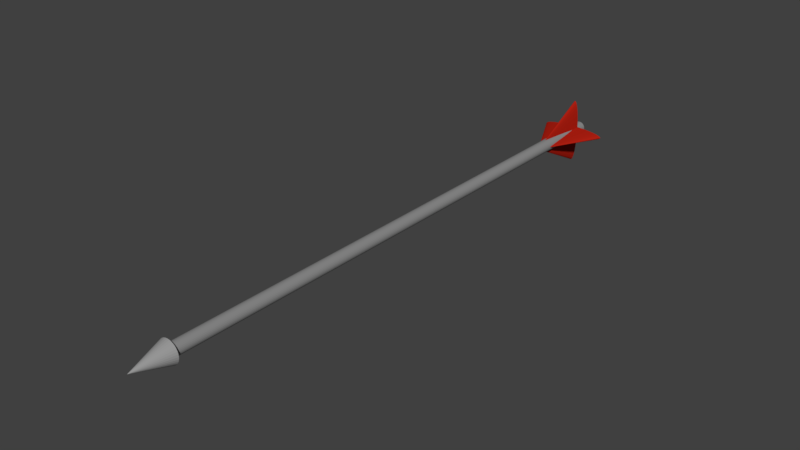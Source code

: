 # Source: Arrow.blend  (saved by Blender 2.77.0; exported with 4.5.12 LTS)
import bpy
from mathutils import Matrix  # noqa: F401  (used for matrix-valued properties, if any)

bpy.ops.wm.read_factory_settings(use_empty=True)
scene = bpy.context.scene
scene.name = 'Scene'

# ---- collections
col_collection_1 = bpy.data.collections.new('Collection 1'); scene.collection.children.link(col_collection_1)

# ---- materials (node trees are filled in below, after node groups)
mat_material_001 = bpy.data.materials.new('Material.001')
mat_material_001.alpha_threshold = 0.0
mat_material_001.use_transparent_shadow = False
mat_material_001.diffuse_color = (0.2598, 0.2598, 0.2598, 1.0)
mat_material_001.roughness = 0.5
mat_redfeather = bpy.data.materials.new('RedFeather')
mat_redfeather.alpha_threshold = 0.0
mat_redfeather.use_transparent_shadow = False
mat_redfeather.diffuse_color = (0.4385, 0.01426, 0.006152, 1.0)
mat_redfeather.roughness = 0.5
mat_material = bpy.data.materials.new('Material')
mat_material.alpha_threshold = 0.0
mat_material.use_transparent_shadow = False
mat_material.diffuse_color = (0.3185, 0.3185, 0.3185, 1.0)
mat_material.roughness = 0.5

# ---- material node trees

# ---- world
world_world = bpy.data.worlds.new('World'); scene.world = world_world
world_world.color = (0.05088, 0.05088, 0.05088)
world_world.use_sun_shadow = False
world_world.sun_shadow_jitter_overblur = 0.0
world_world.cycles.sampling_method = 'MANUAL'

# ---- meshes
me_cylinder = bpy.data.meshes.new('Cylinder')
me_cylinder.from_pydata([(0.0, 2.556, 0.05662), (0.0, -2.556, 0.05662), (0.01105, 2.556, 0.05554), (0.01105, -2.556, 0.05554), (0.02167, 2.556, 0.05231), (0.02167, -2.556, 0.05231), (0.03146, 2.556, 0.04708), (0.03146, -2.556, 0.04708), (0.04004, 2.556, 0.04004), (0.04004, -2.556, 0.04004), (0.04708, 2.556, 0.03146), (0.04708, -2.556, 0.03146), (0.05231, 2.556, 0.02167), (0.05231, -2.556, 0.02167), (0.05554, 2.556, 0.01105), (0.05554, -2.556, 0.01105), (0.05662, 2.556, 1.16e-07), (0.05662, -2.556, -1.075e-07), (0.05554, 2.556, -0.01105), (0.05554, -2.556, -0.01105), (0.05231, 2.556, -0.02167), (0.05231, -2.556, -0.02167), (0.04708, 2.556, -0.03146), (0.04708, -2.556, -0.03146), (0.04004, 2.556, -0.04004), (0.04004, -2.556, -0.04004), (0.03146, 2.556, -0.04708), (0.03146, -2.556, -0.04708), (0.02167, 2.556, -0.05231), (0.02167, -2.556, -0.05231), (0.01105, 2.556, -0.05554), (0.01105, -2.556, -0.05554), (-1.845e-08, 2.556, -0.05662), (-1.845e-08, -2.556, -0.05662), (-0.01105, 2.556, -0.05554), (-0.01105, -2.556, -0.05554), (-0.02167, 2.556, -0.05231), (-0.02167, -2.556, -0.05231), (-0.03146, 2.556, -0.04708), (-0.03146, -2.556, -0.04708), (-0.04004, 2.556, -0.04004), (-0.04004, -2.556, -0.04004), (-0.04708, 2.556, -0.03146), (-0.04708, -2.556, -0.03146), (-0.05231, 2.556, -0.02167), (-0.05231, -2.556, -0.02167), (-0.05554, 2.556, -0.01105), (-0.05554, -2.556, -0.01105), (-0.05662, 2.556, 1.664e-07), (-0.05662, -2.556, -5.706e-08), (-0.05554, 2.556, 0.01105), (-0.05554, -2.556, 0.01105), (-0.05231, 2.556, 0.02167), (-0.05231, -2.556, 0.02167), (-0.04708, 2.556, 0.03146), (-0.04708, -2.556, 0.03146), (-0.04004, 2.556, 0.04004), (-0.04004, -2.556, 0.04004), (-0.03146, 2.556, 0.04708), (-0.03146, -2.556, 0.04708), (-0.02167, 2.556, 0.05231), (-0.02167, -2.556, 0.05231), (-0.01105, 2.556, 0.05554), (-0.01105, -2.556, 0.05554)], [], [(0, 1, 3, 2), (2, 3, 5, 4), (4, 5, 7, 6), (6, 7, 9, 8), (8, 9, 11, 10), (10, 11, 13, 12), (12, 13, 15, 14), (14, 15, 17, 16), (16, 17, 19, 18), (18, 19, 21, 20), (20, 21, 23, 22), (22, 23, 25, 24), (24, 25, 27, 26), (26, 27, 29, 28), (28, 29, 31, 30), (30, 31, 33, 32), (32, 33, 35, 34), (34, 35, 37, 36), (36, 37, 39, 38), (38, 39, 41, 40), (40, 41, 43, 42), (42, 43, 45, 44), (44, 45, 47, 46), (46, 47, 49, 48), (48, 49, 51, 50), (50, 51, 53, 52), (52, 53, 55, 54), (54, 55, 57, 56), (56, 57, 59, 58), (58, 59, 61, 60), (3, 1, 63, 61, 59, 57, 55, 53, 51, 49, 47, 45, 43, 41, 39, 37, 35, 33, 31, 29, 27, 25, 23, 21, 19, 17, 15, 13, 11, 9, 7, 5), (60, 61, 63, 62), (62, 63, 1, 0), (0, 2, 4, 6, 8, 10, 12, 14, 16, 18, 20, 22, 24, 26, 28, 30, 32, 34, 36, 38, 40, 42, 44, 46, 48, 50, 52, 54, 56, 58, 60, 62)])
me_cylinder.materials.append(mat_material_001)
me_cylinder.use_remesh_preserve_volume = False
me_cylinder.use_remesh_preserve_attributes = False
me_cylinder.use_mirror_vertex_groups = False
me_cylinder.update()
me_cone_002 = bpy.data.meshes.new('Cone.002')
me_cone_002.from_pydata([(0.0, 1.0, -1.0), (0.1951, 0.9808, -1.0), (0.3827, 0.9239, -1.0), (0.5556, 0.8315, -1.0), (0.7071, 0.7071, -1.0), (0.8315, 0.5556, -1.0), (0.9239, 0.3827, -1.0), (0.9808, 0.1951, -1.0), (1.0, 7.55e-08, -1.0), (0.0, 0.0, 1.0), (0.9808, -0.1951, -1.0), (0.9239, -0.3827, -1.0), (0.8315, -0.5556, -1.0), (0.7071, -0.7071, -1.0), (0.5556, -0.8315, -1.0), (0.3827, -0.9239, -1.0), (0.1951, -0.9808, -1.0), (-3.258e-07, -1.0, -1.0), (-0.1951, -0.9808, -1.0), (-0.3827, -0.9239, -1.0), (-0.5556, -0.8315, -1.0), (-0.7071, -0.7071, -1.0), (-0.8315, -0.5556, -1.0), (-0.9239, -0.3827, -1.0), (-0.9808, -0.1951, -1.0), (-1.0, 9.656e-07, -1.0), (-0.9808, 0.1951, -1.0), (-0.9239, 0.3827, -1.0), (-0.8315, 0.5556, -1.0), (-0.7071, 0.7071, -1.0), (-0.5556, 0.8315, -1.0), (-0.3827, 0.9239, -1.0), (-0.1951, 0.9808, -1.0)], [], [(0, 9, 1), (1, 9, 2), (2, 9, 3), (3, 9, 4), (4, 9, 5), (5, 9, 6), (6, 9, 7), (7, 9, 8), (8, 9, 10), (10, 9, 11), (11, 9, 12), (12, 9, 13), (13, 9, 14), (14, 9, 15), (15, 9, 16), (16, 9, 17), (17, 9, 18), (18, 9, 19), (19, 9, 20), (20, 9, 21), (21, 9, 22), (22, 9, 23), (23, 9, 24), (24, 9, 25), (25, 9, 26), (26, 9, 27), (27, 9, 28), (28, 9, 29), (29, 9, 30), (30, 9, 31), (31, 9, 32), (32, 9, 0), (0, 1, 2, 3, 4, 5, 6, 7, 8, 10, 11, 12, 13, 14, 15, 16, 17, 18, 19, 20, 21, 22, 23, 24, 25, 26, 27, 28, 29, 30, 31, 32)])
me_cone_002.materials.append(mat_redfeather)
me_cone_002.use_remesh_preserve_volume = False
me_cone_002.use_remesh_preserve_attributes = False
me_cone_002.use_mirror_vertex_groups = False
me_cone_002.update()
me_cone_001 = bpy.data.meshes.new('Cone.001')
me_cone_001.from_pydata([(0.0, 1.0, -1.0), (0.1951, 0.9808, -1.0), (0.3827, 0.9239, -1.0), (0.5556, 0.8315, -1.0), (0.7071, 0.7071, -1.0), (0.8315, 0.5556, -1.0), (0.9239, 0.3827, -1.0), (0.9808, 0.1951, -1.0), (1.0, 7.55e-08, -1.0), (0.0, 0.0, 1.0), (0.9808, -0.1951, -1.0), (0.9239, -0.3827, -1.0), (0.8315, -0.5556, -1.0), (0.7071, -0.7071, -1.0), (0.5556, -0.8315, -1.0), (0.3827, -0.9239, -1.0), (0.1951, -0.9808, -1.0), (-3.258e-07, -1.0, -1.0), (-0.1951, -0.9808, -1.0), (-0.3827, -0.9239, -1.0), (-0.5556, -0.8315, -1.0), (-0.7071, -0.7071, -1.0), (-0.8315, -0.5556, -1.0), (-0.9239, -0.3827, -1.0), (-0.9808, -0.1951, -1.0), (-1.0, 9.656e-07, -1.0), (-0.9808, 0.1951, -1.0), (-0.9239, 0.3827, -1.0), (-0.8315, 0.5556, -1.0), (-0.7071, 0.7071, -1.0), (-0.5556, 0.8315, -1.0), (-0.3827, 0.9239, -1.0), (-0.1951, 0.9808, -1.0)], [], [(0, 9, 1), (1, 9, 2), (2, 9, 3), (3, 9, 4), (4, 9, 5), (5, 9, 6), (6, 9, 7), (7, 9, 8), (8, 9, 10), (10, 9, 11), (11, 9, 12), (12, 9, 13), (13, 9, 14), (14, 9, 15), (15, 9, 16), (16, 9, 17), (17, 9, 18), (18, 9, 19), (19, 9, 20), (20, 9, 21), (21, 9, 22), (22, 9, 23), (23, 9, 24), (24, 9, 25), (25, 9, 26), (26, 9, 27), (27, 9, 28), (28, 9, 29), (29, 9, 30), (30, 9, 31), (31, 9, 32), (32, 9, 0), (0, 1, 2, 3, 4, 5, 6, 7, 8, 10, 11, 12, 13, 14, 15, 16, 17, 18, 19, 20, 21, 22, 23, 24, 25, 26, 27, 28, 29, 30, 31, 32)])
me_cone_001.materials.append(mat_redfeather)
me_cone_001.use_remesh_preserve_volume = False
me_cone_001.use_remesh_preserve_attributes = False
me_cone_001.use_mirror_vertex_groups = False
me_cone_001.update()
me_cone = bpy.data.meshes.new('Cone')
me_cone.from_pydata([(4.789e-08, 0.5967, -1.0), (0.1164, 0.5852, -1.0), (0.2283, 0.5513, -1.0), (0.3315, 0.4961, -1.0), (0.4219, 0.4219, -1.0), (0.4961, 0.3315, -1.0), (0.5513, 0.2283, -1.0), (0.5852, 0.1164, -1.0), (0.5967, 1.6e-07, -1.0), (0.0, 0.0, 1.0), (0.5852, -0.1164, -1.0), (0.5513, -0.2283, -1.0), (0.4961, -0.3315, -1.0), (0.4219, -0.4219, -1.0), (0.3315, -0.4961, -1.0), (0.2283, -0.5513, -1.0), (0.1164, -0.5852, -1.0), (-1.465e-07, -0.5967, -1.0), (-0.1164, -0.5852, -1.0), (-0.2283, -0.5513, -1.0), (-0.3315, -0.4961, -1.0), (-0.4219, -0.4219, -1.0), (-0.4961, -0.3315, -1.0), (-0.5513, -0.2283, -1.0), (-0.5852, -0.1164, -1.0), (-0.5967, 6.911e-07, -1.0), (-0.5852, 0.1164, -1.0), (-0.5513, 0.2283, -1.0), (-0.4961, 0.3315, -1.0), (-0.4219, 0.4219, -1.0), (-0.3315, 0.4961, -1.0), (-0.2283, 0.5513, -1.0), (-0.1164, 0.5852, -1.0)], [], [(0, 9, 1), (1, 9, 2), (2, 9, 3), (3, 9, 4), (4, 9, 5), (5, 9, 6), (6, 9, 7), (7, 9, 8), (8, 9, 10), (10, 9, 11), (11, 9, 12), (12, 9, 13), (13, 9, 14), (14, 9, 15), (15, 9, 16), (16, 9, 17), (17, 9, 18), (18, 9, 19), (19, 9, 20), (20, 9, 21), (21, 9, 22), (22, 9, 23), (23, 9, 24), (24, 9, 25), (25, 9, 26), (26, 9, 27), (27, 9, 28), (28, 9, 29), (29, 9, 30), (30, 9, 31), (31, 9, 32), (32, 9, 0), (0, 1, 2, 3, 4, 5, 6, 7, 8, 10, 11, 12, 13, 14, 15, 16, 17, 18, 19, 20, 21, 22, 23, 24, 25, 26, 27, 28, 29, 30, 31, 32)])
me_cone.materials.append(mat_material)
me_cone.use_remesh_preserve_volume = False
me_cone.use_remesh_preserve_attributes = False
me_cone.use_mirror_vertex_groups = False
me_cone.update()

# ---- objects
ob_empty = bpy.data.objects.new('Empty', None)
ob_cylinder = bpy.data.objects.new('Cylinder', me_cylinder)
ob_cone_002 = bpy.data.objects.new('Cone.002', me_cone_002)
ob_cone_001 = bpy.data.objects.new('Cone.001', me_cone_001)
ob_cone = bpy.data.objects.new('Cone', me_cone)

# ---- transforms, parenting, visibility, modifiers, constraints
ob_empty.location = (0.0, 0.0, 0.0)
ob_empty.empty_image_offset = (0.0, 0.0)
ob_empty.lineart.crease_threshold = 0.0
ob_cylinder.parent = ob_empty
ob_cylinder.location = (0.0, 0.0, 0.0)
ob_cylinder.lineart.crease_threshold = 0.0
ob_cone_002.parent = ob_empty
ob_cone_002.location = (0.0, 2.141, 0.0)
ob_cone_002.rotation_euler = (1.571, 1.571, -0.0)
ob_cone_002.scale = (0.04722, 0.3024, 0.3024)
ob_cone_002.lineart.crease_threshold = 0.0
ob_cone_001.parent = ob_empty
ob_cone_001.location = (0.0, 2.141, 0.0)
ob_cone_001.rotation_euler = (1.571, -0.0, 0.0)
ob_cone_001.scale = (0.04722, 0.3024, 0.3024)
ob_cone_001.lineart.crease_threshold = 0.0
ob_cone.parent = ob_empty
ob_cone.location = (0.0, -2.72, 0.0)
ob_cone.rotation_euler = (1.571, -0.0, 0.0)
ob_cone.scale = (0.1712, 0.1712, 0.1712)
ob_cone.lineart.crease_threshold = 0.0

# ---- collection membership
col_collection_1.objects.link(ob_empty)
col_collection_1.objects.link(ob_cylinder)
col_collection_1.objects.link(ob_cone_002)
col_collection_1.objects.link(ob_cone_001)
col_collection_1.objects.link(ob_cone)

# ---- scene / render settings (as saved in the file)
scene.frame_start = 1; scene.frame_end = 250; scene.frame_set(1)
scene.render.engine = 'BLENDER_EEVEE_NEXT'
scene.render.resolution_percentage = 50
scene.render.dither_intensity = 0.0
scene.cycles.use_denoising = False
scene.cycles.samples = 128
scene.cycles.sampling_pattern = 'TABULATED_SOBOL'
scene.cycles.light_sampling_threshold = 0.0
scene.cycles.use_adaptive_sampling = False
scene.cycles.use_light_tree = False
scene.cycles.blur_glossy = 0.0
scene.cycles.sample_clamp_indirect = 0.0
scene.view_settings.view_transform = 'Standard'
bpy.context.view_layer.update()

# ---- added for rendering (the .blend has no active camera and no usable light): camera, sun
cam_auto = bpy.data.cameras.new('AutoCamera')
cam_auto.lens = 50.0
cam_auto.sensor_width = 36.0
cam_auto.clip_end = 1000.0
ob_auto_camera = bpy.data.objects.new('AutoCamera', cam_auto)
scene.collection.objects.link(ob_auto_camera)
ob_auto_camera.location = (5.10218, -6.29032, 4.08174)
ob_auto_camera.rotation_euler = (1.09748, -7.21219e-08, 0.694738)
scene.camera = ob_auto_camera
light_auto_sun = bpy.data.lights.new('AutoSun', 'SUN')
light_auto_sun.energy = 3.0
light_auto_sun.angle = 0.0523599
ob_auto_sun = bpy.data.objects.new('AutoSun', light_auto_sun)
scene.collection.objects.link(ob_auto_sun)
ob_auto_sun.rotation_euler = (0.872665, 0.174533, 0.523599)
bpy.context.view_layer.update()
